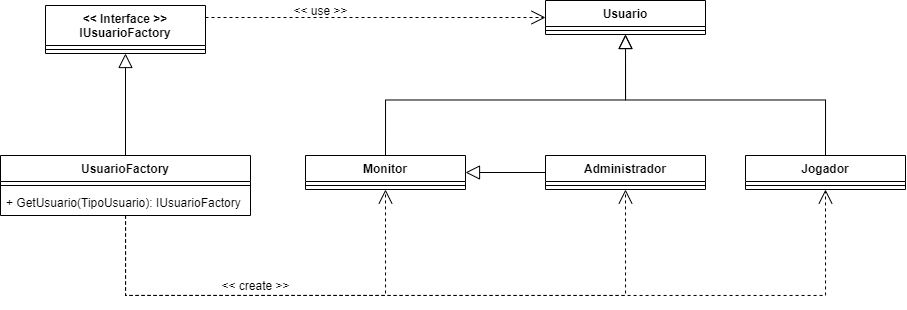

The diagram above was exported from draw.io. Its source (the exported page's mxGraphModel, read from the mxfile embedded in the PNG):
<mxGraphModel dx="819" dy="543" grid="1" gridSize="10" guides="1" tooltips="1" connect="1" arrows="1" fold="1" page="1" pageScale="1" pageWidth="850" pageHeight="1100" math="0" shadow="0">
  <root>
    <mxCell id="0" />
    <mxCell id="1" parent="0" />
    <mxCell id="chFaaLqZsxE1WtN5-vW6-1" style="edgeStyle=orthogonalEdgeStyle;rounded=0;orthogonalLoop=1;jettySize=auto;html=1;exitX=1;exitY=0.25;exitDx=0;exitDy=0;entryX=0;entryY=0.5;entryDx=0;entryDy=0;dashed=1;endArrow=open;endFill=0;endSize=12;" edge="1" parent="1" source="chFaaLqZsxE1WtN5-vW6-2" target="chFaaLqZsxE1WtN5-vW6-16">
      <mxGeometry relative="1" as="geometry" />
    </mxCell>
    <mxCell id="chFaaLqZsxE1WtN5-vW6-2" value="&lt;&lt; Interface &gt;&gt;&#10;IUsuarioFactory" style="swimlane;fontStyle=1;align=center;verticalAlign=top;childLayout=stackLayout;horizontal=1;startSize=40;horizontalStack=0;resizeParent=1;resizeParentMax=0;resizeLast=0;collapsible=1;marginBottom=0;" vertex="1" parent="1">
      <mxGeometry x="100" y="80" width="160" height="48" as="geometry" />
    </mxCell>
    <mxCell id="chFaaLqZsxE1WtN5-vW6-3" value="" style="line;strokeWidth=1;fillColor=none;align=left;verticalAlign=middle;spacingTop=-1;spacingLeft=3;spacingRight=3;rotatable=0;labelPosition=right;points=[];portConstraint=eastwest;" vertex="1" parent="chFaaLqZsxE1WtN5-vW6-2">
      <mxGeometry y="40" width="160" height="8" as="geometry" />
    </mxCell>
    <mxCell id="chFaaLqZsxE1WtN5-vW6-4" style="edgeStyle=orthogonalEdgeStyle;rounded=0;orthogonalLoop=1;jettySize=auto;html=1;exitX=0.5;exitY=0;exitDx=0;exitDy=0;entryX=0.5;entryY=1;entryDx=0;entryDy=0;endSize=12;endArrow=block;endFill=0;" edge="1" parent="1" source="chFaaLqZsxE1WtN5-vW6-7" target="chFaaLqZsxE1WtN5-vW6-2">
      <mxGeometry relative="1" as="geometry" />
    </mxCell>
    <mxCell id="chFaaLqZsxE1WtN5-vW6-5" style="edgeStyle=orthogonalEdgeStyle;rounded=0;orthogonalLoop=1;jettySize=auto;html=1;endArrow=open;endFill=0;endSize=12;entryX=0.5;entryY=1;entryDx=0;entryDy=0;dashed=1;" edge="1" parent="1" source="chFaaLqZsxE1WtN5-vW6-7" target="chFaaLqZsxE1WtN5-vW6-11">
      <mxGeometry relative="1" as="geometry">
        <mxPoint x="470" y="430" as="targetPoint" />
        <Array as="points">
          <mxPoint x="180" y="370" />
          <mxPoint x="440" y="370" />
        </Array>
      </mxGeometry>
    </mxCell>
    <mxCell id="chFaaLqZsxE1WtN5-vW6-6" style="edgeStyle=orthogonalEdgeStyle;rounded=0;orthogonalLoop=1;jettySize=auto;html=1;endArrow=open;endFill=0;endSize=12;entryX=0.5;entryY=1;entryDx=0;entryDy=0;dashed=1;" edge="1" parent="1" source="chFaaLqZsxE1WtN5-vW6-7" target="chFaaLqZsxE1WtN5-vW6-14">
      <mxGeometry relative="1" as="geometry">
        <mxPoint x="710" y="360" as="targetPoint" />
        <Array as="points">
          <mxPoint x="180" y="370" />
          <mxPoint x="880" y="370" />
        </Array>
      </mxGeometry>
    </mxCell>
    <mxCell id="chFaaLqZsxE1WtN5-vW6-23" style="edgeStyle=orthogonalEdgeStyle;rounded=0;orthogonalLoop=1;jettySize=auto;html=1;entryX=0.5;entryY=1;entryDx=0;entryDy=0;dashed=1;endSize=12;endArrow=open;endFill=0;" edge="1" parent="1" source="chFaaLqZsxE1WtN5-vW6-7" target="chFaaLqZsxE1WtN5-vW6-20">
      <mxGeometry relative="1" as="geometry">
        <Array as="points">
          <mxPoint x="180" y="370" />
          <mxPoint x="680" y="370" />
        </Array>
      </mxGeometry>
    </mxCell>
    <mxCell id="chFaaLqZsxE1WtN5-vW6-7" value="UsuarioFactory" style="swimlane;fontStyle=1;align=center;verticalAlign=top;childLayout=stackLayout;horizontal=1;startSize=26;horizontalStack=0;resizeParent=1;resizeParentMax=0;resizeLast=0;collapsible=1;marginBottom=0;" vertex="1" parent="1">
      <mxGeometry x="55" y="230" width="250" height="60" as="geometry" />
    </mxCell>
    <mxCell id="chFaaLqZsxE1WtN5-vW6-8" value="" style="line;strokeWidth=1;fillColor=none;align=left;verticalAlign=middle;spacingTop=-1;spacingLeft=3;spacingRight=3;rotatable=0;labelPosition=right;points=[];portConstraint=eastwest;" vertex="1" parent="chFaaLqZsxE1WtN5-vW6-7">
      <mxGeometry y="26" width="250" height="8" as="geometry" />
    </mxCell>
    <mxCell id="chFaaLqZsxE1WtN5-vW6-9" value="+ GetUsuario(TipoUsuario): IUsuarioFactory" style="text;strokeColor=none;fillColor=none;align=left;verticalAlign=top;spacingLeft=4;spacingRight=4;overflow=hidden;rotatable=0;points=[[0,0.5],[1,0.5]];portConstraint=eastwest;" vertex="1" parent="chFaaLqZsxE1WtN5-vW6-7">
      <mxGeometry y="34" width="250" height="26" as="geometry" />
    </mxCell>
    <mxCell id="chFaaLqZsxE1WtN5-vW6-10" style="edgeStyle=orthogonalEdgeStyle;rounded=0;orthogonalLoop=1;jettySize=auto;html=1;exitX=0.5;exitY=0;exitDx=0;exitDy=0;entryX=0.5;entryY=1;entryDx=0;entryDy=0;endArrow=block;endFill=0;endSize=12;" edge="1" parent="1" source="chFaaLqZsxE1WtN5-vW6-11" target="chFaaLqZsxE1WtN5-vW6-16">
      <mxGeometry relative="1" as="geometry" />
    </mxCell>
    <mxCell id="chFaaLqZsxE1WtN5-vW6-11" value="Monitor" style="swimlane;fontStyle=1;align=center;verticalAlign=top;childLayout=stackLayout;horizontal=1;startSize=26;horizontalStack=0;resizeParent=1;resizeParentMax=0;resizeLast=0;collapsible=1;marginBottom=0;" vertex="1" parent="1">
      <mxGeometry x="360" y="230" width="160" height="34" as="geometry" />
    </mxCell>
    <mxCell id="chFaaLqZsxE1WtN5-vW6-12" value="" style="line;strokeWidth=1;fillColor=none;align=left;verticalAlign=middle;spacingTop=-1;spacingLeft=3;spacingRight=3;rotatable=0;labelPosition=right;points=[];portConstraint=eastwest;" vertex="1" parent="chFaaLqZsxE1WtN5-vW6-11">
      <mxGeometry y="26" width="160" height="8" as="geometry" />
    </mxCell>
    <mxCell id="chFaaLqZsxE1WtN5-vW6-13" style="edgeStyle=orthogonalEdgeStyle;rounded=0;orthogonalLoop=1;jettySize=auto;html=1;exitX=0.5;exitY=0;exitDx=0;exitDy=0;endArrow=block;endFill=0;endSize=12;entryX=0.5;entryY=1;entryDx=0;entryDy=0;" edge="1" parent="1" source="chFaaLqZsxE1WtN5-vW6-14" target="chFaaLqZsxE1WtN5-vW6-16">
      <mxGeometry relative="1" as="geometry">
        <mxPoint x="590" y="110" as="targetPoint" />
      </mxGeometry>
    </mxCell>
    <mxCell id="chFaaLqZsxE1WtN5-vW6-14" value="Jogador" style="swimlane;fontStyle=1;align=center;verticalAlign=top;childLayout=stackLayout;horizontal=1;startSize=26;horizontalStack=0;resizeParent=1;resizeParentMax=0;resizeLast=0;collapsible=1;marginBottom=0;" vertex="1" parent="1">
      <mxGeometry x="800" y="230" width="160" height="34" as="geometry" />
    </mxCell>
    <mxCell id="chFaaLqZsxE1WtN5-vW6-15" value="" style="line;strokeWidth=1;fillColor=none;align=left;verticalAlign=middle;spacingTop=-1;spacingLeft=3;spacingRight=3;rotatable=0;labelPosition=right;points=[];portConstraint=eastwest;" vertex="1" parent="chFaaLqZsxE1WtN5-vW6-14">
      <mxGeometry y="26" width="160" height="8" as="geometry" />
    </mxCell>
    <mxCell id="chFaaLqZsxE1WtN5-vW6-16" value="Usuario" style="swimlane;fontStyle=1;align=center;verticalAlign=top;childLayout=stackLayout;horizontal=1;startSize=26;horizontalStack=0;resizeParent=1;resizeParentMax=0;resizeLast=0;collapsible=1;marginBottom=0;" vertex="1" parent="1">
      <mxGeometry x="600" y="75" width="160" height="34" as="geometry" />
    </mxCell>
    <mxCell id="chFaaLqZsxE1WtN5-vW6-17" value="" style="line;strokeWidth=1;fillColor=none;align=left;verticalAlign=middle;spacingTop=-1;spacingLeft=3;spacingRight=3;rotatable=0;labelPosition=right;points=[];portConstraint=eastwest;" vertex="1" parent="chFaaLqZsxE1WtN5-vW6-16">
      <mxGeometry y="26" width="160" height="8" as="geometry" />
    </mxCell>
    <mxCell id="chFaaLqZsxE1WtN5-vW6-18" value="&amp;lt;&amp;lt; create &amp;gt;&amp;gt;" style="text;html=1;align=center;verticalAlign=middle;resizable=0;points=[];autosize=1;" vertex="1" parent="1">
      <mxGeometry x="270" y="350" width="80" height="20" as="geometry" />
    </mxCell>
    <mxCell id="chFaaLqZsxE1WtN5-vW6-19" value="&amp;lt;&amp;lt; use &amp;gt;&amp;gt;" style="text;html=1;align=center;verticalAlign=middle;resizable=0;points=[];autosize=1;" vertex="1" parent="1">
      <mxGeometry x="340" y="75" width="70" height="20" as="geometry" />
    </mxCell>
    <mxCell id="chFaaLqZsxE1WtN5-vW6-22" style="edgeStyle=orthogonalEdgeStyle;rounded=0;orthogonalLoop=1;jettySize=auto;html=1;entryX=1;entryY=0.5;entryDx=0;entryDy=0;endArrow=block;endFill=0;endSize=12;" edge="1" parent="1" source="chFaaLqZsxE1WtN5-vW6-20" target="chFaaLqZsxE1WtN5-vW6-11">
      <mxGeometry relative="1" as="geometry" />
    </mxCell>
    <mxCell id="chFaaLqZsxE1WtN5-vW6-20" value="Administrador" style="swimlane;fontStyle=1;align=center;verticalAlign=top;childLayout=stackLayout;horizontal=1;startSize=26;horizontalStack=0;resizeParent=1;resizeParentMax=0;resizeLast=0;collapsible=1;marginBottom=0;" vertex="1" parent="1">
      <mxGeometry x="600" y="230" width="160" height="34" as="geometry" />
    </mxCell>
    <mxCell id="chFaaLqZsxE1WtN5-vW6-21" value="" style="line;strokeWidth=1;fillColor=none;align=left;verticalAlign=middle;spacingTop=-1;spacingLeft=3;spacingRight=3;rotatable=0;labelPosition=right;points=[];portConstraint=eastwest;" vertex="1" parent="chFaaLqZsxE1WtN5-vW6-20">
      <mxGeometry y="26" width="160" height="8" as="geometry" />
    </mxCell>
  </root>
</mxGraphModel>